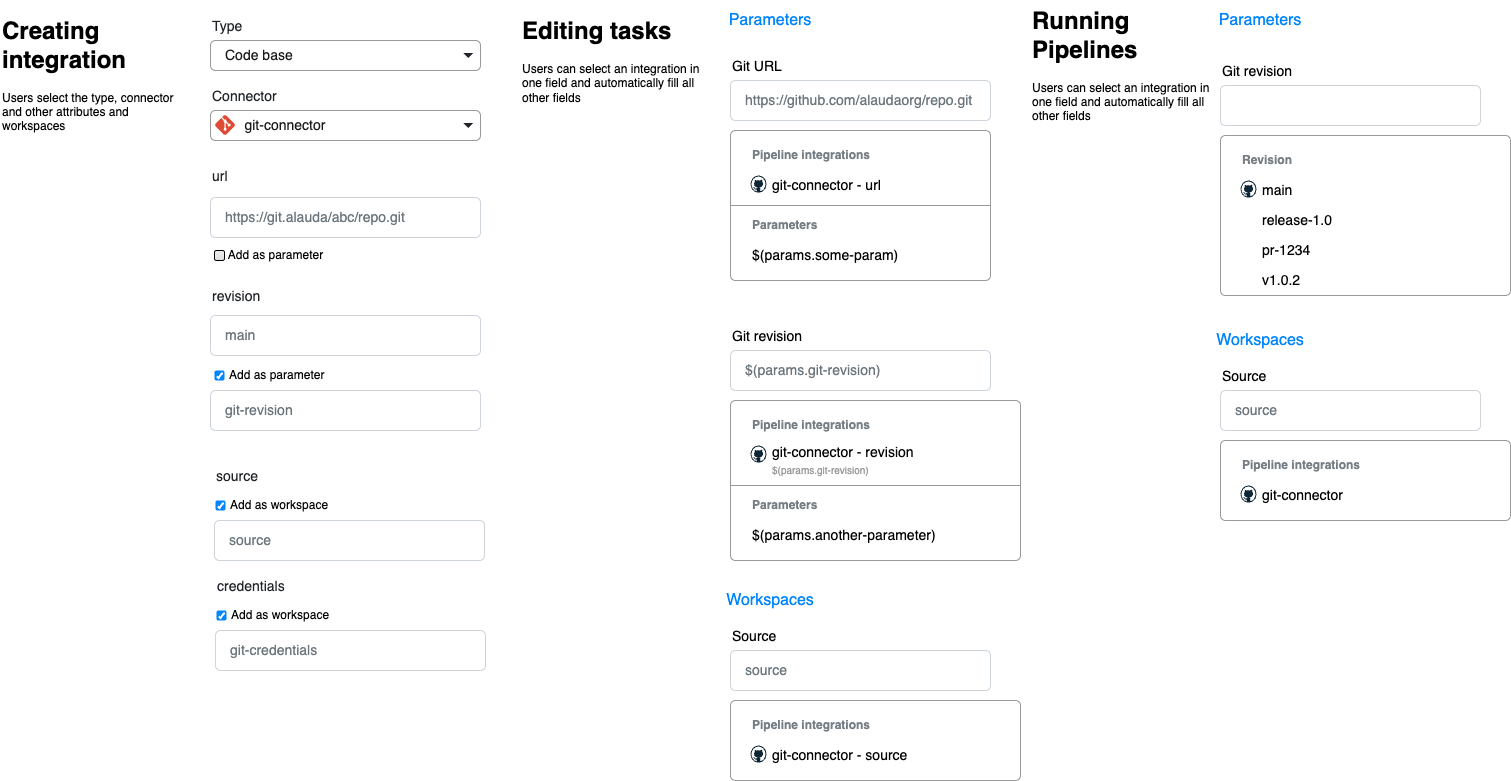

The diagram above was exported from draw.io. Its source (the exported page's mxGraphModel, read from the mxfile embedded in the PNG):
<mxGraphModel dx="2471" dy="700" grid="1" gridSize="10" guides="1" tooltips="1" connect="1" arrows="1" fold="1" page="1" pageScale="1" pageWidth="850" pageHeight="1100" math="0" shadow="0">
  <root>
    <mxCell id="0" />
    <mxCell id="1" parent="0" />
    <mxCell id="2" value="Connector" style="fillColor=none;strokeColor=none;align=left;fontSize=14;fontColor=#212529;" vertex="1" parent="1">
      <mxGeometry x="50" y="150" width="220" height="30" as="geometry" />
    </mxCell>
    <mxCell id="3" value="&lt;font style=&quot;color: rgb(26, 26, 26);&quot;&gt;&amp;nbsp; &amp;nbsp; &amp;nbsp;git-connector&lt;/font&gt;" style="html=1;shadow=0;dashed=0;shape=mxgraph.bootstrap.rrect;rSize=5;fillColor=none;strokeColor=#999999;align=left;spacing=15;fontSize=14;fontColor=#6C767D;" vertex="1" parent="1">
      <mxGeometry x="50" y="180" width="270" height="30" as="geometry" />
    </mxCell>
    <mxCell id="4" value="" style="shape=triangle;direction=south;fillColor=#212529;strokeColor=none;perimeter=none;" vertex="1" parent="3">
      <mxGeometry x="1" y="0.5" width="10" height="5" relative="1" as="geometry">
        <mxPoint x="-17" y="-2.5" as="offset" />
      </mxGeometry>
    </mxCell>
    <mxCell id="5" value="" style="shape=image;verticalLabelPosition=bottom;labelBackgroundColor=default;verticalAlign=top;aspect=fixed;imageAspect=0;image=data:image/svg+xml,(base64 omitted: 2572 chars);" vertex="1" parent="3">
      <mxGeometry x="1.6599999999999966" y="5" width="26.67" height="20" as="geometry" />
    </mxCell>
    <mxCell id="11" value="Type" style="fillColor=none;strokeColor=none;align=left;fontSize=14;fontColor=#212529;" vertex="1" parent="1">
      <mxGeometry x="50" y="80" width="220" height="30" as="geometry" />
    </mxCell>
    <mxCell id="12" value="&lt;font color=&quot;#1a1a1a&quot;&gt;Code base&lt;/font&gt;" style="html=1;shadow=0;dashed=0;shape=mxgraph.bootstrap.rrect;rSize=5;fillColor=none;strokeColor=#999999;align=left;spacing=15;fontSize=14;fontColor=#6C767D;" vertex="1" parent="1">
      <mxGeometry x="50" y="110" width="270" height="30" as="geometry" />
    </mxCell>
    <mxCell id="13" value="" style="shape=triangle;direction=south;fillColor=#212529;strokeColor=none;perimeter=none;" vertex="1" parent="12">
      <mxGeometry x="1" y="0.5" width="10" height="5" relative="1" as="geometry">
        <mxPoint x="-17" y="-2.5" as="offset" />
      </mxGeometry>
    </mxCell>
    <mxCell id="14" value="url" style="fillColor=none;strokeColor=none;align=left;fontSize=14;fontColor=#212529;" vertex="1" parent="1">
      <mxGeometry x="50" y="230" width="220" height="30" as="geometry" />
    </mxCell>
    <mxCell id="15" value="https://git.alauda/abc/repo.git" style="html=1;shadow=0;dashed=0;shape=mxgraph.bootstrap.rrect;rSize=5;fillColor=#ffffff;strokeColor=#CED4DA;align=left;spacing=15;fontSize=14;fontColor=#6C767D;" vertex="1" parent="1">
      <mxGeometry x="50" y="267" width="270" height="40" as="geometry" />
    </mxCell>
    <mxCell id="17" value="" style="html=1;shadow=0;dashed=0;shape=mxgraph.bootstrap.checkbox2;labelPosition=right;verticalLabelPosition=middle;align=left;verticalAlign=middle;gradientColor=#DEDEDE;fillColor=#EDEDED;checked=0;spacing=5;checkedFill=#0085FC;checkedStroke=#ffffff;sketch=0;" vertex="1" parent="1">
      <mxGeometry x="54" y="320" width="10" height="10" as="geometry" />
    </mxCell>
    <mxCell id="18" value="Add as parameter" style="text;html=1;align=center;verticalAlign=middle;resizable=0;points=[];autosize=1;strokeColor=none;fillColor=none;" vertex="1" parent="1">
      <mxGeometry x="55" y="310" width="120" height="30" as="geometry" />
    </mxCell>
    <mxCell id="20" value="revision" style="fillColor=none;strokeColor=none;align=left;fontSize=14;fontColor=#212529;" vertex="1" parent="1">
      <mxGeometry x="50" y="350" width="220" height="30" as="geometry" />
    </mxCell>
    <mxCell id="21" value="main" style="html=1;shadow=0;dashed=0;shape=mxgraph.bootstrap.rrect;rSize=5;fillColor=#ffffff;strokeColor=#CED4DA;align=left;spacing=15;fontSize=14;fontColor=#6C767D;" vertex="1" parent="1">
      <mxGeometry x="50" y="385" width="270" height="40" as="geometry" />
    </mxCell>
    <mxCell id="26" value="git-revision" style="html=1;shadow=0;dashed=0;shape=mxgraph.bootstrap.rrect;rSize=5;fillColor=#ffffff;strokeColor=#CED4DA;align=left;spacing=15;fontSize=14;fontColor=#6C767D;" vertex="1" parent="1">
      <mxGeometry x="50" y="460" width="270" height="40" as="geometry" />
    </mxCell>
    <mxCell id="28" value="source" style="html=1;shadow=0;dashed=0;shape=mxgraph.bootstrap.rrect;rSize=5;fillColor=#ffffff;strokeColor=#CED4DA;align=left;spacing=15;fontSize=14;fontColor=#6C767D;" vertex="1" parent="1">
      <mxGeometry x="54" y="590" width="270" height="40" as="geometry" />
    </mxCell>
    <mxCell id="30" value="source" style="fillColor=none;strokeColor=none;align=left;fontSize=14;fontColor=#212529;" vertex="1" parent="1">
      <mxGeometry x="54" y="530" width="220" height="30" as="geometry" />
    </mxCell>
    <mxCell id="32" value="Add as parameter" style="html=1;shadow=0;dashed=0;shape=mxgraph.bootstrap.checkbox2;labelPosition=right;verticalLabelPosition=middle;align=left;verticalAlign=middle;gradientColor=#DEDEDE;fillColor=#EDEDED;checked=1;spacing=5;checkedFill=#0085FC;checkedStroke=#ffffff;sketch=0;" vertex="1" parent="1">
      <mxGeometry x="54" y="440" width="10" height="10" as="geometry" />
    </mxCell>
    <mxCell id="35" value="Add as workspace" style="html=1;shadow=0;dashed=0;shape=mxgraph.bootstrap.checkbox2;labelPosition=right;verticalLabelPosition=middle;align=left;verticalAlign=middle;gradientColor=#DEDEDE;fillColor=#EDEDED;checked=1;spacing=5;checkedFill=#0085FC;checkedStroke=#ffffff;sketch=0;" vertex="1" parent="1">
      <mxGeometry x="55" y="570" width="10" height="10" as="geometry" />
    </mxCell>
    <mxCell id="37" value="git-credentials" style="html=1;shadow=0;dashed=0;shape=mxgraph.bootstrap.rrect;rSize=5;fillColor=#ffffff;strokeColor=#CED4DA;align=left;spacing=15;fontSize=14;fontColor=#6C767D;" vertex="1" parent="1">
      <mxGeometry x="55" y="700" width="270" height="40" as="geometry" />
    </mxCell>
    <mxCell id="38" value="credentials" style="fillColor=none;strokeColor=none;align=left;fontSize=14;fontColor=#212529;" vertex="1" parent="1">
      <mxGeometry x="55" y="640" width="220" height="30" as="geometry" />
    </mxCell>
    <mxCell id="39" value="Add as workspace" style="html=1;shadow=0;dashed=0;shape=mxgraph.bootstrap.checkbox2;labelPosition=right;verticalLabelPosition=middle;align=left;verticalAlign=middle;gradientColor=#DEDEDE;fillColor=#EDEDED;checked=1;spacing=5;checkedFill=#0085FC;checkedStroke=#ffffff;sketch=0;" vertex="1" parent="1">
      <mxGeometry x="56" y="680" width="10" height="10" as="geometry" />
    </mxCell>
    <mxCell id="40" value="Git URL" style="fillColor=none;strokeColor=none;align=left;fontSize=14;" vertex="1" parent="1">
      <mxGeometry x="570" y="120" width="100" height="30" as="geometry" />
    </mxCell>
    <mxCell id="41" value="https://github.com/alaudaorg/repo.git" style="html=1;shadow=0;dashed=0;shape=mxgraph.bootstrap.rrect;rSize=5;fillColor=#ffffff;strokeColor=#CED4DA;align=left;spacing=15;fontSize=14;fontColor=#6C767D;" vertex="1" parent="1">
      <mxGeometry x="570" y="150" width="260" height="40" as="geometry" />
    </mxCell>
    <mxCell id="42" value="" style="swimlane;container=1;shape=mxgraph.bootstrap.rrect;rSize=5;strokeColor=#999999;fillColor=#ffffff;fontStyle=0;childLayout=stackLayout;horizontal=1;startSize=0;horizontalStack=0;resizeParent=1;resizeParentMax=0;resizeLast=0;collapsible=0;marginBottom=0;whiteSpace=wrap;html=1;" vertex="1" parent="1">
      <mxGeometry x="570" y="200" width="260" height="150" as="geometry" />
    </mxCell>
    <mxCell id="43" value="" style="text;align=center;verticalAlign=middle;spacingLeft=10;spacingRight=10;overflow=hidden;points=[[0,0.5],[1,0.5]];portConstraint=eastwest;rotatable=0;whiteSpace=wrap;html=1;fontColor=inherit;" vertex="1" parent="42">
      <mxGeometry width="260" height="10" as="geometry" />
    </mxCell>
    <mxCell id="44" value="Pipeline integrations" style="text;align=left;verticalAlign=middle;spacingLeft=20;spacingRight=10;overflow=hidden;points=[[0,0.5],[1,0.5]];portConstraint=eastwest;rotatable=0;whiteSpace=wrap;html=1;fontColor=#757E85;fontSize=12;fontStyle=1;" vertex="1" parent="42">
      <mxGeometry y="10" width="260" height="30" as="geometry" />
    </mxCell>
    <mxCell id="45" value="git-connector - url" style="text;align=left;verticalAlign=middle;spacingLeft=40;spacingRight=10;overflow=hidden;points=[[0,0.5],[1,0.5]];portConstraint=eastwest;rotatable=0;whiteSpace=wrap;html=1;fontColor=inherit;fontSize=14;fontStyle=0;" vertex="1" parent="42">
      <mxGeometry y="40" width="260" height="30" as="geometry" />
    </mxCell>
    <mxCell id="46" value="" style="text;shape=line;strokeColor=inherit;align=center;verticalAlign=middle;spacingLeft=20;spacingRight=10;overflow=hidden;points=[[0,0.5],[1,0.5]];portConstraint=eastwest;rotatable=0;whiteSpace=wrap;html=1;fontColor=inherit;" vertex="1" parent="42">
      <mxGeometry y="70" width="260" height="10" as="geometry" />
    </mxCell>
    <mxCell id="47" value="Parameters" style="text;align=left;verticalAlign=middle;spacingLeft=20;spacingRight=10;overflow=hidden;points=[[0,0.5],[1,0.5]];portConstraint=eastwest;rotatable=0;whiteSpace=wrap;html=1;fontColor=#757E85;fontSize=12;fontStyle=1;" vertex="1" parent="42">
      <mxGeometry y="80" width="260" height="30" as="geometry" />
    </mxCell>
    <mxCell id="48" value="$(params.some-param)" style="text;align=left;verticalAlign=middle;spacingLeft=20;spacingRight=10;overflow=hidden;points=[[0,0.5],[1,0.5]];portConstraint=eastwest;rotatable=0;whiteSpace=wrap;html=1;fontColor=inherit;fontSize=14;fontStyle=0;" vertex="1" parent="42">
      <mxGeometry y="110" width="260" height="30" as="geometry" />
    </mxCell>
    <mxCell id="49" value="" style="text;align=center;verticalAlign=middle;spacingLeft=10;spacingRight=10;overflow=hidden;points=[[0,0.5],[1,0.5]];portConstraint=eastwest;rotatable=0;whiteSpace=wrap;html=1;fontColor=inherit;" vertex="1" parent="42">
      <mxGeometry y="140" width="260" height="10" as="geometry" />
    </mxCell>
    <mxCell id="50" value="" style="dashed=0;outlineConnect=0;html=1;align=center;labelPosition=center;verticalLabelPosition=bottom;verticalAlign=top;shape=mxgraph.weblogos.github" vertex="1" parent="1">
      <mxGeometry x="590" y="245" width="16" height="17.19" as="geometry" />
    </mxCell>
    <mxCell id="51" value="Git revision" style="fillColor=none;strokeColor=none;align=left;fontSize=14;" vertex="1" parent="1">
      <mxGeometry x="570" y="390" width="100" height="30" as="geometry" />
    </mxCell>
    <mxCell id="52" value="$(params.git-revision)" style="html=1;shadow=0;dashed=0;shape=mxgraph.bootstrap.rrect;rSize=5;fillColor=#ffffff;strokeColor=#CED4DA;align=left;spacing=15;fontSize=14;fontColor=#6C767D;" vertex="1" parent="1">
      <mxGeometry x="570" y="420" width="260" height="40" as="geometry" />
    </mxCell>
    <mxCell id="53" value="" style="swimlane;container=1;shape=mxgraph.bootstrap.rrect;rSize=5;strokeColor=#999999;fillColor=#ffffff;fontStyle=0;childLayout=stackLayout;horizontal=1;startSize=0;horizontalStack=0;resizeParent=1;resizeParentMax=0;resizeLast=0;collapsible=0;marginBottom=0;whiteSpace=wrap;html=1;" vertex="1" parent="1">
      <mxGeometry x="570" y="470" width="290" height="160" as="geometry" />
    </mxCell>
    <mxCell id="54" value="" style="text;align=center;verticalAlign=middle;spacingLeft=10;spacingRight=10;overflow=hidden;points=[[0,0.5],[1,0.5]];portConstraint=eastwest;rotatable=0;whiteSpace=wrap;html=1;fontColor=inherit;" vertex="1" parent="53">
      <mxGeometry width="290" height="10" as="geometry" />
    </mxCell>
    <mxCell id="55" value="Pipeline integrations" style="text;align=left;verticalAlign=middle;spacingLeft=20;spacingRight=10;overflow=hidden;points=[[0,0.5],[1,0.5]];portConstraint=eastwest;rotatable=0;whiteSpace=wrap;html=1;fontColor=#757E85;fontSize=12;fontStyle=1;" vertex="1" parent="53">
      <mxGeometry y="10" width="290" height="30" as="geometry" />
    </mxCell>
    <mxCell id="56" value="git-connector - revision&amp;nbsp;&amp;nbsp;&lt;br&gt;&lt;font style=&quot;font-size: 10px; color: rgb(153, 153, 153);&quot;&gt;$(params.git-revision)&lt;/font&gt;" style="text;align=left;verticalAlign=middle;spacingLeft=40;spacingRight=10;overflow=hidden;points=[[0,0.5],[1,0.5]];portConstraint=eastwest;rotatable=0;whiteSpace=wrap;html=1;fontColor=inherit;fontSize=14;fontStyle=0;" vertex="1" parent="53">
      <mxGeometry y="40" width="290" height="40" as="geometry" />
    </mxCell>
    <mxCell id="57" value="" style="text;shape=line;strokeColor=inherit;align=center;verticalAlign=middle;spacingLeft=20;spacingRight=10;overflow=hidden;points=[[0,0.5],[1,0.5]];portConstraint=eastwest;rotatable=0;whiteSpace=wrap;html=1;fontColor=inherit;" vertex="1" parent="53">
      <mxGeometry y="80" width="290" height="10" as="geometry" />
    </mxCell>
    <mxCell id="58" value="Parameters" style="text;align=left;verticalAlign=middle;spacingLeft=20;spacingRight=10;overflow=hidden;points=[[0,0.5],[1,0.5]];portConstraint=eastwest;rotatable=0;whiteSpace=wrap;html=1;fontColor=#757E85;fontSize=12;fontStyle=1;" vertex="1" parent="53">
      <mxGeometry y="90" width="290" height="30" as="geometry" />
    </mxCell>
    <mxCell id="59" value="$(params.another-parameter)" style="text;align=left;verticalAlign=middle;spacingLeft=20;spacingRight=10;overflow=hidden;points=[[0,0.5],[1,0.5]];portConstraint=eastwest;rotatable=0;whiteSpace=wrap;html=1;fontColor=inherit;fontSize=14;fontStyle=0;" vertex="1" parent="53">
      <mxGeometry y="120" width="290" height="30" as="geometry" />
    </mxCell>
    <mxCell id="60" value="" style="text;align=center;verticalAlign=middle;spacingLeft=10;spacingRight=10;overflow=hidden;points=[[0,0.5],[1,0.5]];portConstraint=eastwest;rotatable=0;whiteSpace=wrap;html=1;fontColor=inherit;" vertex="1" parent="53">
      <mxGeometry y="150" width="290" height="10" as="geometry" />
    </mxCell>
    <mxCell id="61" value="" style="dashed=0;outlineConnect=0;html=1;align=center;labelPosition=center;verticalLabelPosition=bottom;verticalAlign=top;shape=mxgraph.weblogos.github" vertex="1" parent="1">
      <mxGeometry x="590" y="515" width="16" height="17.19" as="geometry" />
    </mxCell>
    <mxCell id="62" value="&lt;h1 style=&quot;margin-top: 0px;&quot;&gt;Creating integration&lt;/h1&gt;&lt;p&gt;Users select the type, connector and other attributes and workspaces&lt;/p&gt;" style="text;html=1;whiteSpace=wrap;overflow=hidden;rounded=0;" vertex="1" parent="1">
      <mxGeometry x="-160" y="80" width="180" height="120" as="geometry" />
    </mxCell>
    <mxCell id="63" value="&lt;h1 style=&quot;margin-top: 0px;&quot;&gt;Editing tasks&lt;/h1&gt;&lt;p&gt;Users can select an integration in one field and automatically fill all other fields&lt;/p&gt;" style="text;html=1;whiteSpace=wrap;overflow=hidden;rounded=0;" vertex="1" parent="1">
      <mxGeometry x="360" y="80" width="180" height="120" as="geometry" />
    </mxCell>
    <mxCell id="64" value="Parameters" style="html=1;shadow=0;dashed=0;shape=mxgraph.bootstrap.rrect;rSize=5;strokeColor=none;strokeWidth=1;fillColor=none;fontColor=#0085FC;whiteSpace=wrap;align=center;verticalAlign=middle;spacingLeft=0;fontStyle=0;fontSize=16;spacing=5;" vertex="1" parent="1">
      <mxGeometry x="580" y="70" width="60" height="40" as="geometry" />
    </mxCell>
    <mxCell id="65" value="Workspaces" style="html=1;shadow=0;dashed=0;shape=mxgraph.bootstrap.rrect;rSize=5;strokeColor=none;strokeWidth=1;fillColor=none;fontColor=#0085FC;whiteSpace=wrap;align=center;verticalAlign=middle;spacingLeft=0;fontStyle=0;fontSize=16;spacing=5;" vertex="1" parent="1">
      <mxGeometry x="580" y="650" width="60" height="40" as="geometry" />
    </mxCell>
    <mxCell id="66" value="Source" style="fillColor=none;strokeColor=none;align=left;fontSize=14;" vertex="1" parent="1">
      <mxGeometry x="570" y="690" width="100" height="30" as="geometry" />
    </mxCell>
    <mxCell id="67" value="source" style="html=1;shadow=0;dashed=0;shape=mxgraph.bootstrap.rrect;rSize=5;fillColor=#ffffff;strokeColor=#CED4DA;align=left;spacing=15;fontSize=14;fontColor=#6C767D;" vertex="1" parent="1">
      <mxGeometry x="570" y="720" width="260" height="40" as="geometry" />
    </mxCell>
    <mxCell id="68" value="" style="swimlane;container=1;shape=mxgraph.bootstrap.rrect;rSize=5;strokeColor=#999999;fillColor=#ffffff;fontStyle=0;childLayout=stackLayout;horizontal=1;startSize=0;horizontalStack=0;resizeParent=1;resizeParentMax=0;resizeLast=0;collapsible=0;marginBottom=0;whiteSpace=wrap;html=1;" vertex="1" parent="1">
      <mxGeometry x="570" y="770" width="290" height="80" as="geometry" />
    </mxCell>
    <mxCell id="69" value="" style="text;align=center;verticalAlign=middle;spacingLeft=10;spacingRight=10;overflow=hidden;points=[[0,0.5],[1,0.5]];portConstraint=eastwest;rotatable=0;whiteSpace=wrap;html=1;fontColor=inherit;" vertex="1" parent="68">
      <mxGeometry width="290" height="10" as="geometry" />
    </mxCell>
    <mxCell id="70" value="Pipeline integrations" style="text;align=left;verticalAlign=middle;spacingLeft=20;spacingRight=10;overflow=hidden;points=[[0,0.5],[1,0.5]];portConstraint=eastwest;rotatable=0;whiteSpace=wrap;html=1;fontColor=#757E85;fontSize=12;fontStyle=1;" vertex="1" parent="68">
      <mxGeometry y="10" width="290" height="30" as="geometry" />
    </mxCell>
    <mxCell id="71" value="git-connector - source&amp;nbsp;&amp;nbsp;" style="text;align=left;verticalAlign=middle;spacingLeft=40;spacingRight=10;overflow=hidden;points=[[0,0.5],[1,0.5]];portConstraint=eastwest;rotatable=0;whiteSpace=wrap;html=1;fontColor=inherit;fontSize=14;fontStyle=0;" vertex="1" parent="68">
      <mxGeometry y="40" width="290" height="30" as="geometry" />
    </mxCell>
    <mxCell id="75" value="" style="text;align=center;verticalAlign=middle;spacingLeft=10;spacingRight=10;overflow=hidden;points=[[0,0.5],[1,0.5]];portConstraint=eastwest;rotatable=0;whiteSpace=wrap;html=1;fontColor=inherit;" vertex="1" parent="68">
      <mxGeometry y="70" width="290" height="10" as="geometry" />
    </mxCell>
    <mxCell id="76" value="" style="dashed=0;outlineConnect=0;html=1;align=center;labelPosition=center;verticalLabelPosition=bottom;verticalAlign=top;shape=mxgraph.weblogos.github" vertex="1" parent="1">
      <mxGeometry x="590" y="815" width="16" height="17.19" as="geometry" />
    </mxCell>
    <mxCell id="77" value="&lt;h1 style=&quot;margin-top: 0px;&quot;&gt;Running Pipelines&lt;/h1&gt;&lt;p&gt;Users can select an integration in one field and automatically fill all other fields&lt;/p&gt;" style="text;html=1;whiteSpace=wrap;overflow=hidden;rounded=0;" vertex="1" parent="1">
      <mxGeometry x="870" y="70" width="180" height="120" as="geometry" />
    </mxCell>
    <mxCell id="89" value="Git revision" style="fillColor=none;strokeColor=none;align=left;fontSize=14;" vertex="1" parent="1">
      <mxGeometry x="1060" y="125" width="100" height="30" as="geometry" />
    </mxCell>
    <mxCell id="90" value="" style="html=1;shadow=0;dashed=0;shape=mxgraph.bootstrap.rrect;rSize=5;fillColor=#ffffff;strokeColor=#CED4DA;align=left;spacing=15;fontSize=14;fontColor=#6C767D;" vertex="1" parent="1">
      <mxGeometry x="1060" y="155" width="260" height="40" as="geometry" />
    </mxCell>
    <mxCell id="91" value="" style="swimlane;container=1;shape=mxgraph.bootstrap.rrect;rSize=5;strokeColor=#999999;fillColor=#ffffff;fontStyle=0;childLayout=stackLayout;horizontal=1;startSize=0;horizontalStack=0;resizeParent=1;resizeParentMax=0;resizeLast=0;collapsible=0;marginBottom=0;whiteSpace=wrap;html=1;" vertex="1" parent="1">
      <mxGeometry x="1060" y="205" width="290" height="160" as="geometry" />
    </mxCell>
    <mxCell id="92" value="" style="text;align=center;verticalAlign=middle;spacingLeft=10;spacingRight=10;overflow=hidden;points=[[0,0.5],[1,0.5]];portConstraint=eastwest;rotatable=0;whiteSpace=wrap;html=1;fontColor=inherit;" vertex="1" parent="91">
      <mxGeometry width="290" height="10" as="geometry" />
    </mxCell>
    <mxCell id="93" value="Revision" style="text;align=left;verticalAlign=middle;spacingLeft=20;spacingRight=10;overflow=hidden;points=[[0,0.5],[1,0.5]];portConstraint=eastwest;rotatable=0;whiteSpace=wrap;html=1;fontColor=#757E85;fontSize=12;fontStyle=1;" vertex="1" parent="91">
      <mxGeometry y="10" width="290" height="30" as="geometry" />
    </mxCell>
    <mxCell id="94" value="main" style="text;align=left;verticalAlign=middle;spacingLeft=40;spacingRight=10;overflow=hidden;points=[[0,0.5],[1,0.5]];portConstraint=eastwest;rotatable=0;whiteSpace=wrap;html=1;fontColor=inherit;fontSize=14;fontStyle=0;" vertex="1" parent="91">
      <mxGeometry y="40" width="290" height="30" as="geometry" />
    </mxCell>
    <mxCell id="110" value="release-1.0" style="text;align=left;verticalAlign=middle;spacingLeft=40;spacingRight=10;overflow=hidden;points=[[0,0.5],[1,0.5]];portConstraint=eastwest;rotatable=0;whiteSpace=wrap;html=1;fontColor=inherit;fontSize=14;fontStyle=0;" vertex="1" parent="91">
      <mxGeometry y="70" width="290" height="30" as="geometry" />
    </mxCell>
    <mxCell id="112" value="pr-1234" style="text;align=left;verticalAlign=middle;spacingLeft=40;spacingRight=10;overflow=hidden;points=[[0,0.5],[1,0.5]];portConstraint=eastwest;rotatable=0;whiteSpace=wrap;html=1;fontColor=inherit;fontSize=14;fontStyle=0;" vertex="1" parent="91">
      <mxGeometry y="100" width="290" height="30" as="geometry" />
    </mxCell>
    <mxCell id="111" value="v1.0.2" style="text;align=left;verticalAlign=middle;spacingLeft=40;spacingRight=10;overflow=hidden;points=[[0,0.5],[1,0.5]];portConstraint=eastwest;rotatable=0;whiteSpace=wrap;html=1;fontColor=inherit;fontSize=14;fontStyle=0;" vertex="1" parent="91">
      <mxGeometry y="130" width="290" height="30" as="geometry" />
    </mxCell>
    <mxCell id="99" value="" style="dashed=0;outlineConnect=0;html=1;align=center;labelPosition=center;verticalLabelPosition=bottom;verticalAlign=top;shape=mxgraph.weblogos.github" vertex="1" parent="1">
      <mxGeometry x="1080" y="250" width="16" height="17.19" as="geometry" />
    </mxCell>
    <mxCell id="100" value="Parameters" style="html=1;shadow=0;dashed=0;shape=mxgraph.bootstrap.rrect;rSize=5;strokeColor=none;strokeWidth=1;fillColor=none;fontColor=#0085FC;whiteSpace=wrap;align=center;verticalAlign=middle;spacingLeft=0;fontStyle=0;fontSize=16;spacing=5;" vertex="1" parent="1">
      <mxGeometry x="1070" y="70" width="60" height="40" as="geometry" />
    </mxCell>
    <mxCell id="101" value="Workspaces" style="html=1;shadow=0;dashed=0;shape=mxgraph.bootstrap.rrect;rSize=5;strokeColor=none;strokeWidth=1;fillColor=none;fontColor=#0085FC;whiteSpace=wrap;align=center;verticalAlign=middle;spacingLeft=0;fontStyle=0;fontSize=16;spacing=5;" vertex="1" parent="1">
      <mxGeometry x="1070" y="390" width="60" height="40" as="geometry" />
    </mxCell>
    <mxCell id="102" value="Source" style="fillColor=none;strokeColor=none;align=left;fontSize=14;" vertex="1" parent="1">
      <mxGeometry x="1060" y="430" width="100" height="30" as="geometry" />
    </mxCell>
    <mxCell id="103" value="source" style="html=1;shadow=0;dashed=0;shape=mxgraph.bootstrap.rrect;rSize=5;fillColor=#ffffff;strokeColor=#CED4DA;align=left;spacing=15;fontSize=14;fontColor=#6C767D;" vertex="1" parent="1">
      <mxGeometry x="1060" y="460" width="260" height="40" as="geometry" />
    </mxCell>
    <mxCell id="104" value="" style="swimlane;container=1;shape=mxgraph.bootstrap.rrect;rSize=5;strokeColor=#999999;fillColor=#ffffff;fontStyle=0;childLayout=stackLayout;horizontal=1;startSize=0;horizontalStack=0;resizeParent=1;resizeParentMax=0;resizeLast=0;collapsible=0;marginBottom=0;whiteSpace=wrap;html=1;" vertex="1" parent="1">
      <mxGeometry x="1060" y="510" width="290" height="80" as="geometry" />
    </mxCell>
    <mxCell id="105" value="" style="text;align=center;verticalAlign=middle;spacingLeft=10;spacingRight=10;overflow=hidden;points=[[0,0.5],[1,0.5]];portConstraint=eastwest;rotatable=0;whiteSpace=wrap;html=1;fontColor=inherit;" vertex="1" parent="104">
      <mxGeometry width="290" height="10" as="geometry" />
    </mxCell>
    <mxCell id="106" value="Pipeline integrations" style="text;align=left;verticalAlign=middle;spacingLeft=20;spacingRight=10;overflow=hidden;points=[[0,0.5],[1,0.5]];portConstraint=eastwest;rotatable=0;whiteSpace=wrap;html=1;fontColor=#757E85;fontSize=12;fontStyle=1;" vertex="1" parent="104">
      <mxGeometry y="10" width="290" height="30" as="geometry" />
    </mxCell>
    <mxCell id="107" value="git-connector&amp;nbsp;" style="text;align=left;verticalAlign=middle;spacingLeft=40;spacingRight=10;overflow=hidden;points=[[0,0.5],[1,0.5]];portConstraint=eastwest;rotatable=0;whiteSpace=wrap;html=1;fontColor=inherit;fontSize=14;fontStyle=0;" vertex="1" parent="104">
      <mxGeometry y="40" width="290" height="30" as="geometry" />
    </mxCell>
    <mxCell id="108" value="" style="text;align=center;verticalAlign=middle;spacingLeft=10;spacingRight=10;overflow=hidden;points=[[0,0.5],[1,0.5]];portConstraint=eastwest;rotatable=0;whiteSpace=wrap;html=1;fontColor=inherit;" vertex="1" parent="104">
      <mxGeometry y="70" width="290" height="10" as="geometry" />
    </mxCell>
    <mxCell id="109" value="" style="dashed=0;outlineConnect=0;html=1;align=center;labelPosition=center;verticalLabelPosition=bottom;verticalAlign=top;shape=mxgraph.weblogos.github" vertex="1" parent="1">
      <mxGeometry x="1080" y="555" width="16" height="17.19" as="geometry" />
    </mxCell>
  </root>
</mxGraphModel>